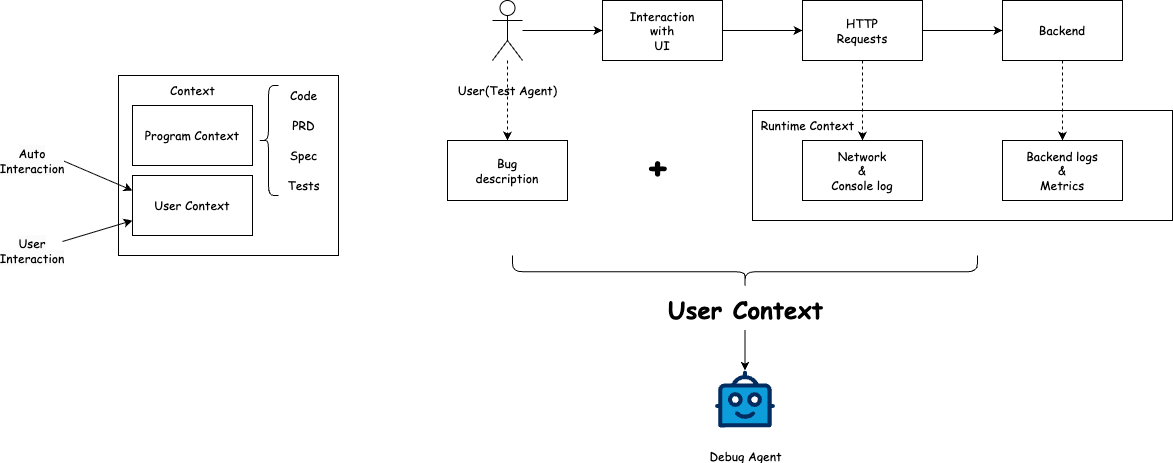

The diagram above was exported from draw.io. Its source (the exported page's mxGraphModel, read from the mxfile embedded in the PNG):
<mxGraphModel dx="857" dy="384" grid="1" gridSize="10" guides="1" tooltips="1" connect="1" arrows="1" fold="1" page="1" pageScale="1" pageWidth="827" pageHeight="1169" math="0" shadow="0">
  <root>
    <mxCell id="0" />
    <mxCell id="1" parent="0" />
    <mxCell id="37" value="" style="edgeStyle=none;html=1;dashed=1;align=center;verticalAlign=middle;fontFamily=Comic Sans MS;" edge="1" parent="1" source="18" target="36">
      <mxGeometry relative="1" as="geometry" />
    </mxCell>
    <mxCell id="34" value="" style="rounded=0;whiteSpace=wrap;html=1;align=center;verticalAlign=middle;fontFamily=Comic Sans MS;" vertex="1" parent="1">
      <mxGeometry x="780" y="290" width="420" height="110" as="geometry" />
    </mxCell>
    <mxCell id="10" value="" style="rounded=0;whiteSpace=wrap;html=1;fontFamily=Comic Sans MS;align=center;verticalAlign=middle;" vertex="1" parent="1">
      <mxGeometry x="146" y="255" width="220" height="180" as="geometry" />
    </mxCell>
    <mxCell id="2" value="User Context" style="rounded=0;whiteSpace=wrap;html=1;fontFamily=Comic Sans MS;align=center;verticalAlign=middle;" vertex="1" parent="1">
      <mxGeometry x="160" y="355" width="120" height="60" as="geometry" />
    </mxCell>
    <mxCell id="3" value="Program Context" style="rounded=0;whiteSpace=wrap;html=1;fontFamily=Comic Sans MS;align=center;verticalAlign=middle;" vertex="1" parent="1">
      <mxGeometry x="160" y="285" width="120" height="60" as="geometry" />
    </mxCell>
    <mxCell id="7" value="" style="edgeStyle=none;html=1;entryX=0;entryY=0.75;entryDx=0;entryDy=0;fontFamily=Comic Sans MS;align=center;verticalAlign=middle;" edge="1" parent="1" source="6" target="2">
      <mxGeometry relative="1" as="geometry" />
    </mxCell>
    <mxCell id="6" value="&lt;span style=&quot;color: rgb(0, 0, 0); font-size: 12px; font-style: normal; font-variant-ligatures: normal; font-variant-caps: normal; font-weight: 400; letter-spacing: normal; orphans: 2; text-indent: 0px; text-transform: none; widows: 2; word-spacing: 0px; -webkit-text-stroke-width: 0px; white-space: normal; background-color: rgb(251, 251, 251); text-decoration-thickness: initial; text-decoration-style: initial; text-decoration-color: initial; float: none; display: inline !important;&quot;&gt;User Interaction&lt;/span&gt;" style="text;html=1;align=center;verticalAlign=middle;whiteSpace=wrap;rounded=0;fontFamily=Comic Sans MS;" vertex="1" parent="1">
      <mxGeometry x="30" y="415" width="60" height="30" as="geometry" />
    </mxCell>
    <mxCell id="9" style="edgeStyle=none;html=1;exitX=1;exitY=0.5;exitDx=0;exitDy=0;entryX=0;entryY=0.25;entryDx=0;entryDy=0;fontFamily=Comic Sans MS;align=center;verticalAlign=middle;" edge="1" parent="1" source="8" target="2">
      <mxGeometry relative="1" as="geometry" />
    </mxCell>
    <mxCell id="8" value="&lt;span style=&quot;color: rgb(0, 0, 0); font-size: 12px; font-style: normal; font-variant-ligatures: normal; font-variant-caps: normal; font-weight: 400; letter-spacing: normal; orphans: 2; text-indent: 0px; text-transform: none; widows: 2; word-spacing: 0px; -webkit-text-stroke-width: 0px; white-space: normal; background-color: rgb(251, 251, 251); text-decoration-thickness: initial; text-decoration-style: initial; text-decoration-color: initial; float: none; display: inline !important;&quot;&gt;Auto Interaction&lt;/span&gt;" style="text;html=1;align=center;verticalAlign=middle;whiteSpace=wrap;rounded=0;fontFamily=Comic Sans MS;" vertex="1" parent="1">
      <mxGeometry x="30" y="325" width="60" height="30" as="geometry" />
    </mxCell>
    <mxCell id="11" value="Context" style="text;html=1;align=center;verticalAlign=middle;resizable=0;points=[];autosize=1;strokeColor=none;fillColor=none;fontFamily=Comic Sans MS;" vertex="1" parent="1">
      <mxGeometry x="185" y="255" width="70" height="30" as="geometry" />
    </mxCell>
    <mxCell id="12" value="" style="shape=curlyBracket;whiteSpace=wrap;html=1;rounded=1;labelPosition=left;verticalLabelPosition=middle;align=center;verticalAlign=middle;fontFamily=Comic Sans MS;" vertex="1" parent="1">
      <mxGeometry x="286" y="265" width="20" height="110" as="geometry" />
    </mxCell>
    <mxCell id="13" value="Code" style="text;html=1;align=center;verticalAlign=middle;resizable=0;points=[];autosize=1;strokeColor=none;fillColor=none;fontFamily=Comic Sans MS;" vertex="1" parent="1">
      <mxGeometry x="306" y="260" width="50" height="30" as="geometry" />
    </mxCell>
    <mxCell id="14" value="PRD" style="text;html=1;align=center;verticalAlign=middle;resizable=0;points=[];autosize=1;strokeColor=none;fillColor=none;fontFamily=Comic Sans MS;" vertex="1" parent="1">
      <mxGeometry x="306" y="290" width="50" height="30" as="geometry" />
    </mxCell>
    <mxCell id="15" value="Spec" style="text;html=1;align=center;verticalAlign=middle;resizable=0;points=[];autosize=1;strokeColor=none;fillColor=none;fontFamily=Comic Sans MS;" vertex="1" parent="1">
      <mxGeometry x="306" y="320" width="50" height="30" as="geometry" />
    </mxCell>
    <mxCell id="16" value="Tests" style="text;html=1;align=center;verticalAlign=middle;resizable=0;points=[];autosize=1;strokeColor=none;fillColor=none;fontFamily=Comic Sans MS;" vertex="1" parent="1">
      <mxGeometry x="301" y="350" width="60" height="30" as="geometry" />
    </mxCell>
    <mxCell id="22" value="" style="edgeStyle=none;html=1;align=center;verticalAlign=middle;fontFamily=Comic Sans MS;" edge="1" parent="1" source="18" target="21">
      <mxGeometry relative="1" as="geometry" />
    </mxCell>
    <mxCell id="18" value="User(&lt;span style=&quot;color: rgb(0, 0, 0);&quot;&gt;Test Agent&lt;/span&gt;)" style="shape=umlActor;verticalLabelPosition=bottom;verticalAlign=middle;html=1;outlineConnect=0;align=center;fontFamily=Comic Sans MS;" vertex="1" parent="1">
      <mxGeometry x="520" y="180" width="30" height="60" as="geometry" />
    </mxCell>
    <mxCell id="24" value="" style="edgeStyle=none;html=1;align=center;verticalAlign=middle;fontFamily=Comic Sans MS;" edge="1" parent="1" source="21" target="23">
      <mxGeometry relative="1" as="geometry" />
    </mxCell>
    <mxCell id="21" value="Interaction&lt;br&gt;with&lt;br&gt;UI" style="whiteSpace=wrap;html=1;verticalAlign=middle;align=center;fontFamily=Comic Sans MS;" vertex="1" parent="1">
      <mxGeometry x="630" y="180" width="120" height="60" as="geometry" />
    </mxCell>
    <mxCell id="26" value="" style="edgeStyle=none;html=1;align=center;verticalAlign=middle;fontFamily=Comic Sans MS;" edge="1" parent="1" source="23" target="25">
      <mxGeometry relative="1" as="geometry" />
    </mxCell>
    <mxCell id="28" value="" style="edgeStyle=none;html=1;dashed=1;align=center;verticalAlign=middle;fontFamily=Comic Sans MS;" edge="1" parent="1" source="23" target="27">
      <mxGeometry relative="1" as="geometry" />
    </mxCell>
    <mxCell id="23" value="HTTP&lt;div&gt;Requests&lt;/div&gt;" style="whiteSpace=wrap;html=1;verticalAlign=middle;align=center;fontFamily=Comic Sans MS;" vertex="1" parent="1">
      <mxGeometry x="830" y="180" width="120" height="60" as="geometry" />
    </mxCell>
    <mxCell id="30" value="" style="edgeStyle=none;html=1;dashed=1;align=center;verticalAlign=middle;fontFamily=Comic Sans MS;" edge="1" parent="1" source="25" target="29">
      <mxGeometry relative="1" as="geometry" />
    </mxCell>
    <mxCell id="25" value="Backend" style="whiteSpace=wrap;html=1;verticalAlign=middle;align=center;fontFamily=Comic Sans MS;" vertex="1" parent="1">
      <mxGeometry x="1030" y="180" width="120" height="60" as="geometry" />
    </mxCell>
    <mxCell id="27" value="Network&lt;div&gt;&amp;amp;&lt;/div&gt;&lt;div&gt;Console log&lt;br&gt;&lt;/div&gt;" style="whiteSpace=wrap;html=1;verticalAlign=middle;align=center;fontFamily=Comic Sans MS;" vertex="1" parent="1">
      <mxGeometry x="830" y="320" width="120" height="60" as="geometry" />
    </mxCell>
    <mxCell id="29" value="Backend logs &lt;br&gt;&amp;amp; &lt;br&gt;Metrics" style="whiteSpace=wrap;html=1;verticalAlign=middle;align=center;fontFamily=Comic Sans MS;" vertex="1" parent="1">
      <mxGeometry x="1030" y="320" width="120" height="60" as="geometry" />
    </mxCell>
    <mxCell id="32" value="&lt;span style=&quot;color: rgb(0, 0, 0);&quot;&gt;Debug Agent&lt;/span&gt;" style="verticalLabelPosition=bottom;aspect=fixed;html=1;shape=mxgraph.salesforce.bots;align=center;verticalAlign=middle;fontFamily=Comic Sans MS;" vertex="1" parent="1">
      <mxGeometry x="742.5" y="550" width="60" height="57" as="geometry" />
    </mxCell>
    <mxCell id="35" value="Runtime Context" style="text;html=1;align=center;verticalAlign=middle;resizable=0;points=[];autosize=1;strokeColor=none;fillColor=none;fontFamily=Comic Sans MS;" vertex="1" parent="1">
      <mxGeometry x="775" y="290" width="120" height="30" as="geometry" />
    </mxCell>
    <mxCell id="36" value="Bug&lt;br&gt;description" style="whiteSpace=wrap;html=1;verticalAlign=middle;align=center;fontFamily=Comic Sans MS;" vertex="1" parent="1">
      <mxGeometry x="475" y="320" width="120" height="60" as="geometry" />
    </mxCell>
    <mxCell id="38" value="+" style="text;html=1;align=center;verticalAlign=middle;resizable=0;points=[];autosize=1;strokeColor=none;fillColor=none;fontSize=38;fontStyle=1;fontFamily=Comic Sans MS;" vertex="1" parent="1">
      <mxGeometry x="665" y="315" width="40" height="60" as="geometry" />
    </mxCell>
    <mxCell id="40" value="" style="shape=curlyBracket;whiteSpace=wrap;html=1;rounded=1;flipH=1;labelPosition=right;verticalLabelPosition=middle;align=left;verticalAlign=middle;rotation=90;fontFamily=Comic Sans MS;" vertex="1" parent="1">
      <mxGeometry x="756.25" y="218.75" width="32.5" height="465" as="geometry" />
    </mxCell>
    <mxCell id="46" value="" style="edgeStyle=none;html=1;verticalAlign=middle;fontFamily=Comic Sans MS;" edge="1" parent="1" source="45" target="32">
      <mxGeometry relative="1" as="geometry" />
    </mxCell>
    <mxCell id="45" value="User Context" style="text;strokeColor=none;fillColor=none;html=1;fontSize=24;fontStyle=1;verticalAlign=middle;align=center;fontFamily=Comic Sans MS;" vertex="1" parent="1">
      <mxGeometry x="722.5" y="470" width="100" height="40" as="geometry" />
    </mxCell>
  </root>
</mxGraphModel>